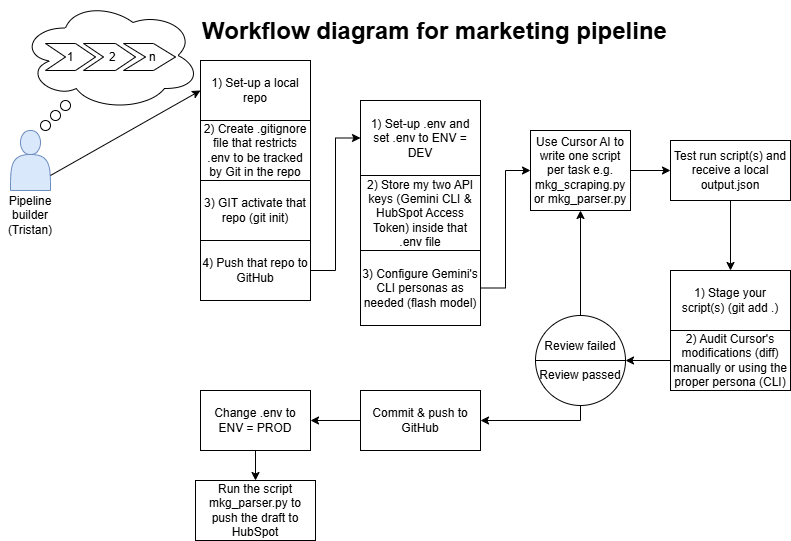

The diagram above was exported from draw.io. Its source (the exported page's mxGraphModel, read from the mxfile embedded in the PNG):
<mxGraphModel dx="1414" dy="743" grid="1" gridSize="10" guides="1" tooltips="1" connect="1" arrows="1" fold="1" page="1" pageScale="1" pageWidth="850" pageHeight="1100" math="0" shadow="0">
  <root>
    <mxCell id="0" />
    <mxCell id="1" parent="0" />
    <mxCell id="_45eoFkd7nC4GqbKG2UE-41" connectable="0" parent="1" style="group" value="" vertex="1">
      <mxGeometry height="540" width="790" x="10" y="10" as="geometry" />
    </mxCell>
    <mxCell id="_45eoFkd7nC4GqbKG2UE-2" connectable="0" parent="_45eoFkd7nC4GqbKG2UE-41" style="group" value="" vertex="1">
      <mxGeometry height="230" width="200" as="geometry" />
    </mxCell>
    <mxCell id="P6p7PLIBmSKic6F0KhCl-1" parent="_45eoFkd7nC4GqbKG2UE-2" style="shape=actor;whiteSpace=wrap;html=1;fillColor=#dae8fc;strokeColor=#6c8ebf;" value="" vertex="1">
      <mxGeometry height="60" width="40" x="10" y="130" as="geometry" />
    </mxCell>
    <mxCell id="P6p7PLIBmSKic6F0KhCl-2" parent="_45eoFkd7nC4GqbKG2UE-2" style="ellipse;shape=cloud;whiteSpace=wrap;html=1;" value="" vertex="1">
      <mxGeometry height="110" width="180" x="20" as="geometry" />
    </mxCell>
    <mxCell id="P6p7PLIBmSKic6F0KhCl-3" parent="_45eoFkd7nC4GqbKG2UE-2" style="ellipse;whiteSpace=wrap;html=1;aspect=fixed;" value="" vertex="1">
      <mxGeometry height="10" width="10" x="60" y="100" as="geometry" />
    </mxCell>
    <mxCell id="P6p7PLIBmSKic6F0KhCl-4" parent="_45eoFkd7nC4GqbKG2UE-2" style="ellipse;whiteSpace=wrap;html=1;aspect=fixed;" value="" vertex="1">
      <mxGeometry height="10" width="10" x="50" y="110" as="geometry" />
    </mxCell>
    <mxCell id="P6p7PLIBmSKic6F0KhCl-8" parent="_45eoFkd7nC4GqbKG2UE-2" style="ellipse;whiteSpace=wrap;html=1;aspect=fixed;" value="" vertex="1">
      <mxGeometry height="10" width="10" x="40" y="120" as="geometry" />
    </mxCell>
    <mxCell id="P6p7PLIBmSKic6F0KhCl-9" parent="_45eoFkd7nC4GqbKG2UE-2" style="swimlane;childLayout=stackLayout;horizontal=1;fillColor=none;horizontalStack=1;resizeParent=1;resizeParentMax=0;resizeLast=0;collapsible=0;strokeColor=none;stackBorder=10;stackSpacing=-12;resizable=1;align=center;points=[];whiteSpace=wrap;html=1;" value="" vertex="1">
      <mxGeometry height="70" width="150" x="35" y="10" as="geometry" />
    </mxCell>
    <mxCell id="P6p7PLIBmSKic6F0KhCl-10" parent="P6p7PLIBmSKic6F0KhCl-9" style="shape=step;perimeter=stepPerimeter;fixedSize=1;points=[];whiteSpace=wrap;html=1;" value="1" vertex="1">
      <mxGeometry height="27" width="50" x="10" y="33" as="geometry" />
    </mxCell>
    <mxCell id="P6p7PLIBmSKic6F0KhCl-11" parent="P6p7PLIBmSKic6F0KhCl-9" style="shape=step;perimeter=stepPerimeter;fixedSize=1;points=[];whiteSpace=wrap;html=1;" value="&amp;nbsp; 2" vertex="1">
      <mxGeometry height="27" width="52" x="48" y="33" as="geometry" />
    </mxCell>
    <mxCell id="P6p7PLIBmSKic6F0KhCl-12" parent="P6p7PLIBmSKic6F0KhCl-9" style="shape=step;perimeter=stepPerimeter;fixedSize=1;points=[];whiteSpace=wrap;html=1;size=22;align=center;" value="&amp;nbsp; n" vertex="1">
      <mxGeometry height="27" width="52" x="88" y="33" as="geometry" />
    </mxCell>
    <mxCell id="_45eoFkd7nC4GqbKG2UE-1" parent="_45eoFkd7nC4GqbKG2UE-2" style="text;html=1;whiteSpace=wrap;strokeColor=none;fillColor=none;align=center;verticalAlign=middle;rounded=0;" value="Pipeline builder (Tristan)" vertex="1">
      <mxGeometry height="30" width="60" y="200" as="geometry" />
    </mxCell>
    <mxCell id="_45eoFkd7nC4GqbKG2UE-3" parent="_45eoFkd7nC4GqbKG2UE-41" style="rounded=0;whiteSpace=wrap;html=1;align=center;" value="&lt;div style=&quot;&quot;&gt;&lt;span style=&quot;background-color: transparent; color: light-dark(rgb(0, 0, 0), rgb(255, 255, 255));&quot;&gt;1) Set-up a local repo&lt;/span&gt;&lt;/div&gt;" vertex="1">
      <mxGeometry height="60" width="110" x="200" y="60" as="geometry" />
    </mxCell>
    <mxCell id="_45eoFkd7nC4GqbKG2UE-4" parent="_45eoFkd7nC4GqbKG2UE-41" style="rounded=0;whiteSpace=wrap;html=1;align=center;" value="&lt;span style=&quot;background-color: transparent; color: light-dark(rgb(0, 0, 0), rgb(255, 255, 255));&quot;&gt;3) GIT activate that repo (git init)&lt;/span&gt;" vertex="1">
      <mxGeometry height="60" width="110" x="200" y="180" as="geometry" />
    </mxCell>
    <mxCell id="_45eoFkd7nC4GqbKG2UE-5" parent="_45eoFkd7nC4GqbKG2UE-41" style="rounded=0;whiteSpace=wrap;html=1;align=center;" value="&lt;span style=&quot;background-color: transparent; color: light-dark(rgb(0, 0, 0), rgb(255, 255, 255));&quot;&gt;2) Create .gitignore file that restricts .env to be tracked by Git in the repo&lt;/span&gt;" vertex="1">
      <mxGeometry height="60" width="110" x="200" y="120" as="geometry" />
    </mxCell>
    <mxCell id="_45eoFkd7nC4GqbKG2UE-23" edge="1" parent="_45eoFkd7nC4GqbKG2UE-41" source="_45eoFkd7nC4GqbKG2UE-6" style="edgeStyle=orthogonalEdgeStyle;rounded=0;orthogonalLoop=1;jettySize=auto;html=1;entryX=0;entryY=0.5;entryDx=0;entryDy=0;" target="_45eoFkd7nC4GqbKG2UE-18">
      <mxGeometry relative="1" as="geometry" />
    </mxCell>
    <mxCell id="_45eoFkd7nC4GqbKG2UE-6" parent="_45eoFkd7nC4GqbKG2UE-41" style="rounded=0;whiteSpace=wrap;html=1;align=center;" value="4) Push that repo to GitHub" vertex="1">
      <mxGeometry height="60" width="110" x="200" y="240" as="geometry" />
    </mxCell>
    <mxCell id="_45eoFkd7nC4GqbKG2UE-7" edge="1" parent="_45eoFkd7nC4GqbKG2UE-41" source="P6p7PLIBmSKic6F0KhCl-1" style="endArrow=classic;html=1;rounded=0;exitX=1;exitY=0.75;exitDx=0;exitDy=0;curved=0;entryX=0;entryY=0.5;entryDx=0;entryDy=0;" target="_45eoFkd7nC4GqbKG2UE-3" value="">
      <mxGeometry height="50" relative="1" width="50" as="geometry">
        <mxPoint x="400" y="270" as="sourcePoint" />
        <mxPoint x="200" y="110" as="targetPoint" />
      </mxGeometry>
    </mxCell>
    <mxCell id="_45eoFkd7nC4GqbKG2UE-8" parent="_45eoFkd7nC4GqbKG2UE-41" style="text;html=1;whiteSpace=wrap;overflow=hidden;rounded=0;" value="&lt;h1 style=&quot;margin-top: 0px;&quot;&gt;Workflow diagram for marketing pipeline&amp;nbsp;&lt;/h1&gt;" vertex="1">
      <mxGeometry height="40" width="480" x="200" y="10" as="geometry" />
    </mxCell>
    <mxCell id="_45eoFkd7nC4GqbKG2UE-13" edge="1" parent="_45eoFkd7nC4GqbKG2UE-41" source="_45eoFkd7nC4GqbKG2UE-10" style="edgeStyle=orthogonalEdgeStyle;rounded=0;orthogonalLoop=1;jettySize=auto;html=1;" target="_45eoFkd7nC4GqbKG2UE-12" value="">
      <mxGeometry relative="1" as="geometry" />
    </mxCell>
    <mxCell id="_45eoFkd7nC4GqbKG2UE-10" parent="_45eoFkd7nC4GqbKG2UE-41" style="rounded=0;whiteSpace=wrap;html=1;align=center;" value="Use Cursor AI to write one script per task e.g. mkg_scraping.py or mkg_parser.py" vertex="1">
      <mxGeometry height="80" width="100" x="530" y="130" as="geometry" />
    </mxCell>
    <mxCell id="_45eoFkd7nC4GqbKG2UE-15" edge="1" parent="_45eoFkd7nC4GqbKG2UE-41" source="_45eoFkd7nC4GqbKG2UE-12" style="edgeStyle=orthogonalEdgeStyle;rounded=0;orthogonalLoop=1;jettySize=auto;html=1;" target="_45eoFkd7nC4GqbKG2UE-14" value="">
      <mxGeometry relative="1" as="geometry" />
    </mxCell>
    <mxCell id="_45eoFkd7nC4GqbKG2UE-12" parent="_45eoFkd7nC4GqbKG2UE-41" style="whiteSpace=wrap;html=1;rounded=0;" value="Test run script(s) and receive a local output.json" vertex="1">
      <mxGeometry height="60" width="120" x="670" y="140" as="geometry" />
    </mxCell>
    <mxCell id="_45eoFkd7nC4GqbKG2UE-14" parent="_45eoFkd7nC4GqbKG2UE-41" style="whiteSpace=wrap;html=1;rounded=0;" value="1) Stage your script(s) (git add .)" vertex="1">
      <mxGeometry height="60" width="120" x="670" y="270" as="geometry" />
    </mxCell>
    <mxCell id="_45eoFkd7nC4GqbKG2UE-30" edge="1" parent="_45eoFkd7nC4GqbKG2UE-41" source="_45eoFkd7nC4GqbKG2UE-16" style="edgeStyle=orthogonalEdgeStyle;rounded=0;orthogonalLoop=1;jettySize=auto;html=1;entryX=1;entryY=0.5;entryDx=0;entryDy=0;" target="_45eoFkd7nC4GqbKG2UE-31" value="">
      <mxGeometry relative="1" as="geometry">
        <mxPoint x="640" y="360" as="targetPoint" />
      </mxGeometry>
    </mxCell>
    <mxCell id="_45eoFkd7nC4GqbKG2UE-16" parent="_45eoFkd7nC4GqbKG2UE-41" style="whiteSpace=wrap;html=1;rounded=0;" value="2) Audit Cursor's modifications (diff) manually or using the proper persona (CLI)" vertex="1">
      <mxGeometry height="60" width="120" x="670" y="330" as="geometry" />
    </mxCell>
    <mxCell id="_45eoFkd7nC4GqbKG2UE-24" edge="1" parent="_45eoFkd7nC4GqbKG2UE-41" source="_45eoFkd7nC4GqbKG2UE-28" style="edgeStyle=orthogonalEdgeStyle;rounded=0;orthogonalLoop=1;jettySize=auto;html=1;entryX=0;entryY=0.5;entryDx=0;entryDy=0;exitX=1;exitY=0.5;exitDx=0;exitDy=0;" target="_45eoFkd7nC4GqbKG2UE-10">
      <mxGeometry relative="1" as="geometry" />
    </mxCell>
    <mxCell id="_45eoFkd7nC4GqbKG2UE-18" parent="_45eoFkd7nC4GqbKG2UE-41" style="whiteSpace=wrap;html=1;rounded=0;" value="1) Set-up .env and set .env to ENV = DEV" vertex="1">
      <mxGeometry height="75" width="120" x="360" y="100" as="geometry" />
    </mxCell>
    <mxCell id="_45eoFkd7nC4GqbKG2UE-27" parent="_45eoFkd7nC4GqbKG2UE-41" style="whiteSpace=wrap;html=1;rounded=0;" value="2) Store my two API keys (Gemini CLI &amp;amp; HubSpot Access Token) inside that .env file" vertex="1">
      <mxGeometry height="75" width="120" x="360" y="175" as="geometry" />
    </mxCell>
    <mxCell id="_45eoFkd7nC4GqbKG2UE-28" parent="_45eoFkd7nC4GqbKG2UE-41" style="whiteSpace=wrap;html=1;rounded=0;" value="3) Configure Gemini's CLI personas as needed (flash model)" vertex="1">
      <mxGeometry height="75" width="120" x="360" y="250" as="geometry" />
    </mxCell>
    <mxCell id="_45eoFkd7nC4GqbKG2UE-33" edge="1" parent="_45eoFkd7nC4GqbKG2UE-41" source="_45eoFkd7nC4GqbKG2UE-31" style="edgeStyle=orthogonalEdgeStyle;rounded=0;orthogonalLoop=1;jettySize=auto;html=1;exitX=0.5;exitY=0;exitDx=0;exitDy=0;entryX=0.5;entryY=1;entryDx=0;entryDy=0;" target="_45eoFkd7nC4GqbKG2UE-10">
      <mxGeometry relative="1" as="geometry" />
    </mxCell>
    <mxCell id="_45eoFkd7nC4GqbKG2UE-35" edge="1" parent="_45eoFkd7nC4GqbKG2UE-41" source="_45eoFkd7nC4GqbKG2UE-31" style="edgeStyle=orthogonalEdgeStyle;rounded=0;orthogonalLoop=1;jettySize=auto;html=1;" target="_45eoFkd7nC4GqbKG2UE-34" value="">
      <mxGeometry relative="1" as="geometry">
        <Array as="points">
          <mxPoint x="580" y="420" />
          <mxPoint x="480" y="420" />
        </Array>
      </mxGeometry>
    </mxCell>
    <mxCell id="_45eoFkd7nC4GqbKG2UE-31" parent="_45eoFkd7nC4GqbKG2UE-41" style="shape=lineEllipse;perimeter=ellipsePerimeter;whiteSpace=wrap;html=1;backgroundOutline=1;" value="Review failed&lt;div&gt;&lt;br&gt;&lt;/div&gt;&lt;div&gt;Review passed&lt;/div&gt;" vertex="1">
      <mxGeometry height="90" width="90" x="535" y="315" as="geometry" />
    </mxCell>
    <mxCell id="_45eoFkd7nC4GqbKG2UE-37" edge="1" parent="_45eoFkd7nC4GqbKG2UE-41" source="_45eoFkd7nC4GqbKG2UE-34" style="edgeStyle=orthogonalEdgeStyle;rounded=0;orthogonalLoop=1;jettySize=auto;html=1;" target="_45eoFkd7nC4GqbKG2UE-36" value="">
      <mxGeometry relative="1" as="geometry" />
    </mxCell>
    <mxCell id="_45eoFkd7nC4GqbKG2UE-34" parent="_45eoFkd7nC4GqbKG2UE-41" style="whiteSpace=wrap;html=1;" value="Commit &amp;amp; push to GitHub" vertex="1">
      <mxGeometry height="60" width="120" x="360" y="390" as="geometry" />
    </mxCell>
    <mxCell id="_45eoFkd7nC4GqbKG2UE-39" edge="1" parent="_45eoFkd7nC4GqbKG2UE-41" source="_45eoFkd7nC4GqbKG2UE-36" style="edgeStyle=orthogonalEdgeStyle;rounded=0;orthogonalLoop=1;jettySize=auto;html=1;" target="_45eoFkd7nC4GqbKG2UE-38" value="">
      <mxGeometry relative="1" as="geometry" />
    </mxCell>
    <mxCell id="_45eoFkd7nC4GqbKG2UE-36" parent="_45eoFkd7nC4GqbKG2UE-41" style="whiteSpace=wrap;html=1;" value="Change .env to ENV = PROD" vertex="1">
      <mxGeometry height="60" width="110" x="200" y="390" as="geometry" />
    </mxCell>
    <mxCell id="_45eoFkd7nC4GqbKG2UE-38" parent="_45eoFkd7nC4GqbKG2UE-41" style="whiteSpace=wrap;html=1;" value="Run the script mkg_parser.py to push the draft to HubSpot" vertex="1">
      <mxGeometry height="60" width="120" x="195" y="480" as="geometry" />
    </mxCell>
  </root>
</mxGraphModel>